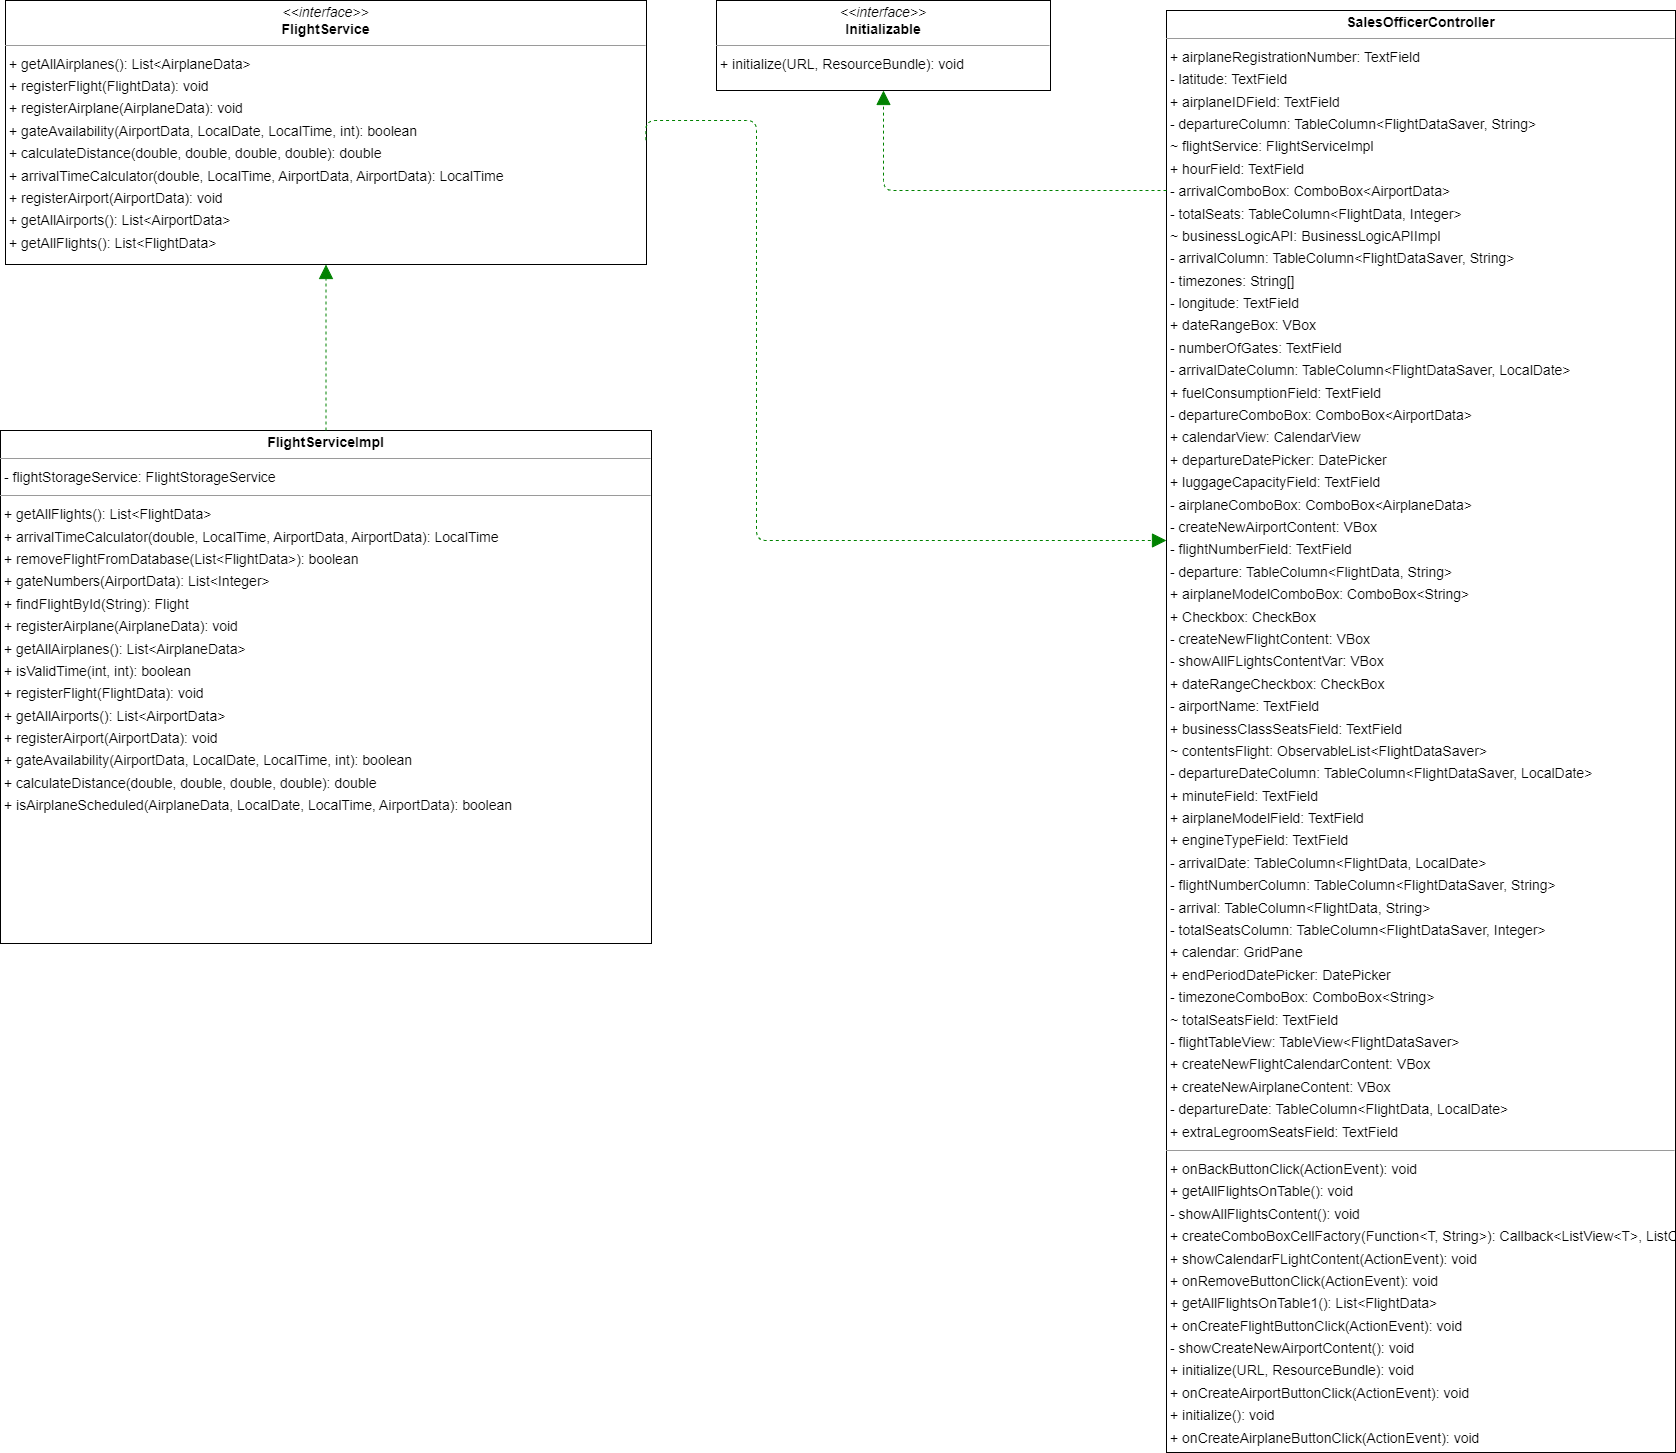

The diagram above was exported from draw.io. Its source (the exported page's mxGraphModel, read from the mxfile embedded in the PNG):
<mxGraphModel dx="2702" dy="1462" grid="1" gridSize="10" guides="1" tooltips="1" connect="1" arrows="1" fold="1" page="0" pageScale="1" pageWidth="827" pageHeight="1169" background="none" math="0" shadow="0">
  <root>
    <mxCell id="0" />
    <mxCell id="1" parent="0" />
    <mxCell id="node0" value="&lt;p style=&quot;margin:0px;margin-top:4px;text-align:center;&quot;&gt;&lt;i&gt;&amp;lt;&amp;lt;interface&amp;gt;&amp;gt;&lt;/i&gt;&lt;br/&gt;&lt;b&gt;FlightService&lt;/b&gt;&lt;/p&gt;&lt;hr size=&quot;1&quot;/&gt;&lt;p style=&quot;margin:0 0 0 4px;line-height:1.6;&quot;&gt;+ getAllAirplanes(): List&amp;lt;AirplaneData&amp;gt;&lt;br/&gt;+ registerFlight(FlightData): void&lt;br/&gt;+ registerAirplane(AirplaneData): void&lt;br/&gt;+ gateAvailability(AirportData, LocalDate, LocalTime, int): boolean&lt;br/&gt;+ calculateDistance(double, double, double, double): double&lt;br/&gt;+ arrivalTimeCalculator(double, LocalTime, AirportData, AirportData): LocalTime&lt;br/&gt;+ registerAirport(AirportData): void&lt;br/&gt;+ getAllAirports(): List&amp;lt;AirportData&amp;gt;&lt;br/&gt;+ getAllFlights(): List&amp;lt;FlightData&amp;gt;&lt;/p&gt;" style="verticalAlign=top;align=left;overflow=fill;fontSize=14;fontFamily=Helvetica;html=1;rounded=0;shadow=0;comic=0;labelBackgroundColor=none;strokeWidth=1;" parent="1" vertex="1">
      <mxGeometry x="-81" y="-280" width="641" height="264" as="geometry" />
    </mxCell>
    <mxCell id="node1" value="&lt;p style=&quot;margin:0px;margin-top:4px;text-align:center;&quot;&gt;&lt;b&gt;FlightServiceImpl&lt;/b&gt;&lt;/p&gt;&lt;hr size=&quot;1&quot;/&gt;&lt;p style=&quot;margin:0 0 0 4px;line-height:1.6;&quot;&gt;- flightStorageService: FlightStorageService&lt;/p&gt;&lt;hr size=&quot;1&quot;/&gt;&lt;p style=&quot;margin:0 0 0 4px;line-height:1.6;&quot;&gt;+ getAllFlights(): List&amp;lt;FlightData&amp;gt;&lt;br/&gt;+ arrivalTimeCalculator(double, LocalTime, AirportData, AirportData): LocalTime&lt;br/&gt;+ removeFlightFromDatabase(List&amp;lt;FlightData&amp;gt;): boolean&lt;br/&gt;+ gateNumbers(AirportData): List&amp;lt;Integer&amp;gt;&lt;br/&gt;+ findFlightById(String): Flight&lt;br/&gt;+ registerAirplane(AirplaneData): void&lt;br/&gt;+ getAllAirplanes(): List&amp;lt;AirplaneData&amp;gt;&lt;br/&gt;+ isValidTime(int, int): boolean&lt;br/&gt;+ registerFlight(FlightData): void&lt;br/&gt;+ getAllAirports(): List&amp;lt;AirportData&amp;gt;&lt;br/&gt;+ registerAirport(AirportData): void&lt;br/&gt;+ gateAvailability(AirportData, LocalDate, LocalTime, int): boolean&lt;br/&gt;+ calculateDistance(double, double, double, double): double&lt;br/&gt;+ isAirplaneScheduled(AirplaneData, LocalDate, LocalTime, AirportData): boolean&lt;/p&gt;" style="verticalAlign=top;align=left;overflow=fill;fontSize=14;fontFamily=Helvetica;html=1;rounded=0;shadow=0;comic=0;labelBackgroundColor=none;strokeWidth=1;" parent="1" vertex="1">
      <mxGeometry x="-86" y="150" width="651" height="513" as="geometry" />
    </mxCell>
    <mxCell id="edge0" value="" style="html=1;rounded=1;edgeStyle=orthogonalEdgeStyle;dashed=1;startArrow=none;endArrow=block;endSize=12;strokeColor=#008200;exitX=0.500;exitY=0.000;exitDx=0;exitDy=0;entryX=0.500;entryY=1.000;entryDx=0;entryDy=0;" parent="1" source="node1" target="node0" edge="1">
      <mxGeometry width="50" height="50" relative="1" as="geometry">
        <Array as="points" />
      </mxGeometry>
    </mxCell>
    <mxCell id="EDhYJJF4wVv3CansFxhc-3" value="&lt;p style=&quot;margin:0px;margin-top:4px;text-align:center;&quot;&gt;&lt;i&gt;&amp;lt;&amp;lt;interface&amp;gt;&amp;gt;&lt;/i&gt;&lt;br/&gt;&lt;b&gt;Initializable&lt;/b&gt;&lt;/p&gt;&lt;hr size=&quot;1&quot;/&gt;&lt;p style=&quot;margin:0 0 0 4px;line-height:1.6;&quot;&gt;+ initialize(URL, ResourceBundle): void&lt;/p&gt;" style="verticalAlign=top;align=left;overflow=fill;fontSize=14;fontFamily=Helvetica;html=1;rounded=0;shadow=0;comic=0;labelBackgroundColor=none;strokeWidth=1;" vertex="1" parent="1">
      <mxGeometry x="630" y="-280" width="334" height="90" as="geometry" />
    </mxCell>
    <mxCell id="EDhYJJF4wVv3CansFxhc-4" value="&lt;p style=&quot;margin:0px;margin-top:4px;text-align:center;&quot;&gt;&lt;b&gt;SalesOfficerController&lt;/b&gt;&lt;/p&gt;&lt;hr size=&quot;1&quot;/&gt;&lt;p style=&quot;margin:0 0 0 4px;line-height:1.6;&quot;&gt;+ airplaneRegistrationNumber: TextField&lt;br/&gt;- latitude: TextField&lt;br/&gt;+ airplaneIDField: TextField&lt;br/&gt;- departureColumn: TableColumn&amp;lt;FlightDataSaver, String&amp;gt;&lt;br/&gt;~ flightService: FlightServiceImpl&lt;br/&gt;+ hourField: TextField&lt;br/&gt;- arrivalComboBox: ComboBox&amp;lt;AirportData&amp;gt;&lt;br/&gt;- totalSeats: TableColumn&amp;lt;FlightData, Integer&amp;gt;&lt;br/&gt;~ businessLogicAPI: BusinessLogicAPIImpl&lt;br/&gt;- arrivalColumn: TableColumn&amp;lt;FlightDataSaver, String&amp;gt;&lt;br/&gt;- timezones: String[]&lt;br/&gt;- longitude: TextField&lt;br/&gt;+ dateRangeBox: VBox&lt;br/&gt;- numberOfGates: TextField&lt;br/&gt;- arrivalDateColumn: TableColumn&amp;lt;FlightDataSaver, LocalDate&amp;gt;&lt;br/&gt;+ fuelConsumptionField: TextField&lt;br/&gt;- departureComboBox: ComboBox&amp;lt;AirportData&amp;gt;&lt;br/&gt;+ calendarView: CalendarView&lt;br/&gt;+ departureDatePicker: DatePicker&lt;br/&gt;+ luggageCapacityField: TextField&lt;br/&gt;- airplaneComboBox: ComboBox&amp;lt;AirplaneData&amp;gt;&lt;br/&gt;- createNewAirportContent: VBox&lt;br/&gt;- flightNumberField: TextField&lt;br/&gt;- departure: TableColumn&amp;lt;FlightData, String&amp;gt;&lt;br/&gt;+ airplaneModelComboBox: ComboBox&amp;lt;String&amp;gt;&lt;br/&gt;+ Checkbox: CheckBox&lt;br/&gt;- createNewFlightContent: VBox&lt;br/&gt;- showAllFLightsContentVar: VBox&lt;br/&gt;+ dateRangeCheckbox: CheckBox&lt;br/&gt;- airportName: TextField&lt;br/&gt;+ businessClassSeatsField: TextField&lt;br/&gt;~ contentsFlight: ObservableList&amp;lt;FlightDataSaver&amp;gt;&lt;br/&gt;- departureDateColumn: TableColumn&amp;lt;FlightDataSaver, LocalDate&amp;gt;&lt;br/&gt;+ minuteField: TextField&lt;br/&gt;+ airplaneModelField: TextField&lt;br/&gt;+ engineTypeField: TextField&lt;br/&gt;- arrivalDate: TableColumn&amp;lt;FlightData, LocalDate&amp;gt;&lt;br/&gt;- flightNumberColumn: TableColumn&amp;lt;FlightDataSaver, String&amp;gt;&lt;br/&gt;- arrival: TableColumn&amp;lt;FlightData, String&amp;gt;&lt;br/&gt;- totalSeatsColumn: TableColumn&amp;lt;FlightDataSaver, Integer&amp;gt;&lt;br/&gt;+ calendar: GridPane&lt;br/&gt;+ endPeriodDatePicker: DatePicker&lt;br/&gt;- timezoneComboBox: ComboBox&amp;lt;String&amp;gt;&lt;br/&gt;~ totalSeatsField: TextField&lt;br/&gt;- flightTableView: TableView&amp;lt;FlightDataSaver&amp;gt;&lt;br/&gt;+ createNewFlightCalendarContent: VBox&lt;br/&gt;+ createNewAirplaneContent: VBox&lt;br/&gt;- departureDate: TableColumn&amp;lt;FlightData, LocalDate&amp;gt;&lt;br/&gt;+ extraLegroomSeatsField: TextField&lt;/p&gt;&lt;hr size=&quot;1&quot;/&gt;&lt;p style=&quot;margin:0 0 0 4px;line-height:1.6;&quot;&gt;+ onBackButtonClick(ActionEvent): void&lt;br/&gt;+ getAllFlightsOnTable(): void&lt;br/&gt;- showAllFlightsContent(): void&lt;br/&gt;+ createComboBoxCellFactory(Function&amp;lt;T, String&amp;gt;): Callback&amp;lt;ListView&amp;lt;T&amp;gt;, ListCell&amp;lt;T&amp;gt;&amp;gt;&lt;br/&gt;+ showCalendarFLightContent(ActionEvent): void&lt;br/&gt;+ onRemoveButtonClick(ActionEvent): void&lt;br/&gt;+ getAllFlightsOnTable1(): List&amp;lt;FlightData&amp;gt;&lt;br/&gt;+ onCreateFlightButtonClick(ActionEvent): void&lt;br/&gt;- showCreateNewAirportContent(): void&lt;br/&gt;+ initialize(URL, ResourceBundle): void&lt;br/&gt;+ onCreateAirportButtonClick(ActionEvent): void&lt;br/&gt;+ initialize(): void&lt;br/&gt;+ onCreateAirplaneButtonClick(ActionEvent): void&lt;br/&gt;- showCreateNewFlightContent(): void&lt;br/&gt;+ showCreateNewAirplaneContent(ActionEvent): void&lt;/p&gt;" style="verticalAlign=top;align=left;overflow=fill;fontSize=14;fontFamily=Helvetica;html=1;rounded=0;shadow=0;comic=0;labelBackgroundColor=none;strokeWidth=1;" vertex="1" parent="1">
      <mxGeometry x="1080" y="-270" width="509" height="1442" as="geometry" />
    </mxCell>
    <mxCell id="EDhYJJF4wVv3CansFxhc-5" value="" style="html=1;rounded=1;edgeStyle=orthogonalEdgeStyle;dashed=1;startArrow=none;endArrow=block;endSize=12;strokeColor=#008200;entryX=0.500;entryY=1.001;entryDx=0;entryDy=0;" edge="1" parent="1" source="EDhYJJF4wVv3CansFxhc-4" target="EDhYJJF4wVv3CansFxhc-3">
      <mxGeometry width="50" height="50" relative="1" as="geometry">
        <Array as="points">
          <mxPoint x="797" y="-90" />
        </Array>
      </mxGeometry>
    </mxCell>
    <mxCell id="EDhYJJF4wVv3CansFxhc-7" value="" style="html=1;rounded=1;edgeStyle=orthogonalEdgeStyle;dashed=1;startArrow=none;endArrow=block;endSize=12;strokeColor=#008200;exitX=0.999;exitY=0.529;exitDx=0;exitDy=0;exitPerimeter=0;" edge="1" parent="1" source="node0" target="EDhYJJF4wVv3CansFxhc-4">
      <mxGeometry width="50" height="50" relative="1" as="geometry">
        <Array as="points">
          <mxPoint x="559" y="-160" />
          <mxPoint x="670" y="-160" />
          <mxPoint x="670" y="260" />
        </Array>
        <mxPoint x="249.5" y="420" as="sourcePoint" />
        <mxPoint x="249.5" y="260" as="targetPoint" />
      </mxGeometry>
    </mxCell>
  </root>
</mxGraphModel>